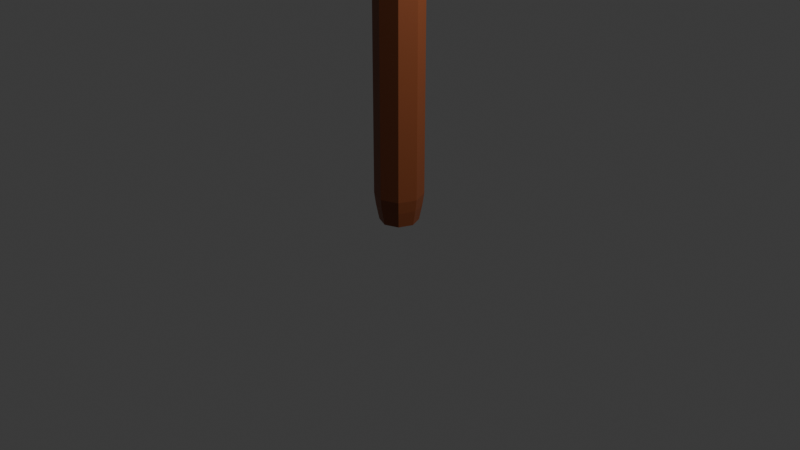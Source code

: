# Source: lanceAthena.blend  (saved by Blender 4.2.66; exported with 4.5.12 LTS)
import bpy
from mathutils import Matrix  # noqa: F401  (used for matrix-valued properties, if any)

bpy.ops.wm.read_factory_settings(use_empty=True)
scene = bpy.context.scene
scene.name = 'Scene'

# ---- collections
col_collection = bpy.data.collections.new('Collection'); scene.collection.children.link(col_collection)

# ---- materials (node trees are filled in below, after node groups)
mat_material_001 = bpy.data.materials.new('Material.001')
mat_material = bpy.data.materials.new('Material')
mat_material.alpha_threshold = 0.0
mat_material.roughness = 0.5
mat_material.line_color = (0.0, 0.0, 0.0, 1.0)
mat_material_002 = bpy.data.materials.new('Material.002')

# ---- material node trees
mat_material_001.use_nodes = True; mat_material_001.node_tree.nodes.clear()
_N = mat_material_001.node_tree.nodes; _L = mat_material_001.node_tree.links
n0 = _N.new('ShaderNodeBsdfPrincipled'); n0.name = 'Principled BSDF'; n0.location = (10, 300)
n0.inputs[0].default_value = (0.2622, 0.07036, 0.02315, 1.0)
n1 = _N.new('ShaderNodeOutputMaterial'); n1.name = 'Material Output'; n1.location = (300, 300)
_L.new(n0.outputs[0], n1.inputs[0])
n1.is_active_output = True
mat_material.use_nodes = True; mat_material.node_tree.nodes.clear()
_N = mat_material.node_tree.nodes; _L = mat_material.node_tree.links
n0 = _N.new('ShaderNodeOutputMaterial'); n0.name = 'Material Output'; n0.location = (300, 300)
n1 = _N.new('ShaderNodeBsdfPrincipled'); n1.name = 'Principled BSDF'; n1.location = (10, 300)
n1.inputs[0].default_value = (0.6308, 0.6308, 0.6308, 1.0)
n1.inputs[1].default_value = 1.0
n1.inputs[2].default_value = 0.3297
n1.inputs[3].default_value = 1.45
_L.new(n1.outputs[0], n0.inputs[0])
n0.is_active_output = True
mat_material_002.use_nodes = True; mat_material_002.node_tree.nodes.clear()
_N = mat_material_002.node_tree.nodes; _L = mat_material_002.node_tree.links
n0 = _N.new('ShaderNodeBsdfPrincipled'); n0.name = 'Principled BSDF'; n0.location = (10, 300)
n0.inputs[0].default_value = (0.6308, 0.6308, 0.6308, 1.0)
n0.inputs[1].default_value = 1.0
n0.inputs[2].default_value = 0.3242
n1 = _N.new('ShaderNodeOutputMaterial'); n1.name = 'Material Output'; n1.location = (300, 300)
_L.new(n0.outputs[0], n1.inputs[0])
n1.is_active_output = True

# ---- world
world_world = bpy.data.worlds.new('World'); scene.world = world_world
world_world.use_nodes = True; world_world.node_tree.nodes.clear()
_N = world_world.node_tree.nodes; _L = world_world.node_tree.links
n0 = _N.new('ShaderNodeOutputWorld'); n0.name = 'World Output'; n0.location = (300, 300)
n1 = _N.new('ShaderNodeBackground'); n1.name = 'Background'; n1.location = (10, 300)
n1.inputs[0].default_value = (0.05088, 0.05088, 0.05088, 1.0)
_L.new(n1.outputs[0], n0.inputs[0])
n0.is_active_output = True
world_world.color = (0.05088, 0.05088, 0.05088)
world_world.sun_shadow_jitter_overblur = 0.0

# ---- cameras
cam_camera = bpy.data.cameras.new('Camera')
cam_camera.clip_end = 100.0
cam_camera.ortho_scale = 7.314

# ---- lights
light_light = bpy.data.lights.new('Light', 'POINT')
light_light.energy = 1000.0
light_light.shadow_soft_size = 0.1

# ---- meshes
me_circle = bpy.data.meshes.new('Circle')
me_circle.from_pydata([(-4.359e-10, 0.2009, 0.0), (-0.1421, 0.1421, 0.0), (-0.2009, 8.718e-10, 0.0), (-0.1421, -0.1421, 0.0), (-4.359e-10, -0.2009, 0.0), (0.1421, -0.1421, 0.0), (0.2009, 8.718e-10, 0.0), (0.1421, 0.1421, 0.0), (-8.141e-10, 0.234, 0.1635), (-0.1655, 0.1655, 0.1635), (-0.234, 1.322e-09, 0.1635), (-0.1655, -0.1655, 0.1635), (-8.141e-10, -0.234, 0.1635), (0.1655, -0.1655, 0.1635), (0.234, 1.322e-09, 0.1635), (0.1655, 0.1655, 0.1635), (-5.092e-09, 0.2514, 0.2898), (-0.1778, 0.1778, 0.2898), (-0.2514, 1.558e-09, 0.2898), (-0.1778, -0.1778, 0.2898), (-5.092e-09, -0.2514, 0.2898), (0.1778, -0.1778, 0.2898), (0.2514, 1.558e-09, 0.2898), (0.1778, 0.1778, 0.2898), (4.706e-08, 0.2514, 5.294), (-0.1778, 0.1778, 5.294), (-0.2514, 1.558e-09, 5.294), (-0.1778, -0.1778, 5.294), (4.706e-08, -0.2514, 5.294), (0.1778, -0.1778, 5.294), (0.2514, 1.558e-09, 5.294), (0.1778, 0.1778, 5.294), (4.706e-08, 0.2514, 5.459), (-0.1778, 0.1778, 5.459), (-0.2514, 1.558e-09, 5.459), (-0.1778, -0.1778, 5.459), (4.706e-08, -0.2514, 5.459), (0.1778, -0.1778, 5.459), (0.2514, 1.558e-09, 5.459), (0.1778, 0.1778, 5.459), (-1.29e-07, 0.2514, 5.811), (-0.1778, 0.1778, 5.811), (-0.2514, 1.558e-09, 5.811), (-0.1778, -0.1778, 5.811), (-1.29e-07, -0.2514, 5.811), (0.1778, -0.1778, 5.811), (0.2514, 1.558e-09, 5.811), (0.1778, 0.1778, 5.811), (-1.912e-07, 0.127, 6.201), (-0.08978, 0.08978, 6.201), (-0.127, 7.87e-10, 6.201), (-0.08978, -0.08978, 6.201), (-1.912e-07, -0.127, 6.201), (0.08978, -0.08978, 6.201), (0.127, 7.87e-10, 6.201), (0.08978, 0.08978, 6.201), (-0.1312, 0.1312, 6.201), (-2.08e-07, 0.1856, 6.201), (-0.1856, 7.87e-10, 6.201), (-0.1312, -0.1312, 6.201), (-2.08e-07, -0.1856, 6.201), (0.1312, -0.1312, 6.201), (0.1856, 7.87e-10, 6.201), (0.1312, 0.1312, 6.201), (-0.08922, 0.08922, 6.443), (-5.693e-08, 0.1262, 6.443), (-0.1262, 5.35e-10, 6.443), (-0.08922, -0.08922, 6.443), (-5.693e-08, -0.1262, 6.443), (0.08922, -0.08922, 6.443), (0.1262, 5.35e-10, 6.443), (0.08922, 0.08922, 6.443), (-5.001e-07, 0.0, 9.068), (0.3094, 1.558e-09, 5.459), (0.2188, -0.2188, 5.459), (4.706e-08, -0.3094, 5.459), (-0.2188, -0.2188, 5.459), (-0.3094, 1.558e-09, 5.459), (4.706e-08, 0.3094, 5.459), (-0.2188, 0.2188, 5.459), (0.08922, 0.2916, 6.669), (0.1262, 1.749e-09, 6.669), (0.08922, -0.2916, 6.669), (-5.693e-08, -0.4124, 6.669), (-0.08922, 0.2916, 6.669), (-5.693e-08, 0.4124, 6.669), (-0.1262, 1.749e-09, 6.669), (-0.08922, -0.2916, 6.669), (0.2188, 0.2188, 5.459), (0.08922, 0.1848, 8.54), (0.1262, 1.79e-09, 8.54), (0.08922, -0.1848, 8.54), (-4.168e-07, -0.2613, 8.54), (-0.08922, 0.1848, 8.54), (-4.168e-07, 0.2613, 8.54), (-0.1262, 1.79e-09, 8.54), (-0.08922, -0.1848, 8.54), (0.2188, 0.2188, 5.294), (0.3094, 1.558e-09, 5.294), (0.2188, -0.2188, 5.294), (4.706e-08, -0.3094, 5.294), (-0.2188, -0.2188, 5.294), (-0.3094, 1.558e-09, 5.294), (4.706e-08, 0.3094, 5.294), (-0.2188, 0.2188, 5.294)], [], [(1, 0, 7, 6, 5, 4, 3, 2), (15, 8, 16, 23), (6, 7, 15, 14), (4, 5, 13, 12), (2, 3, 11, 10), (0, 1, 9, 8), (7, 0, 8, 15), (5, 6, 14, 13), (3, 4, 12, 11), (1, 2, 10, 9), (20, 21, 29, 28), (13, 14, 22, 21), (11, 12, 20, 19), (9, 10, 18, 17), (14, 15, 23, 22), (12, 13, 21, 20), (10, 11, 19, 18), (8, 9, 17, 16), (36, 35, 76, 75), (18, 19, 27, 26), (16, 17, 25, 24), (23, 16, 24, 31), (21, 22, 30, 29), (19, 20, 28, 27), (17, 18, 26, 25), (22, 23, 31, 30), (37, 38, 46, 45), (28, 29, 99, 100), (35, 34, 77, 76), (27, 28, 100, 101), (34, 33, 79, 77), (26, 27, 101, 102), (33, 32, 78, 79), (25, 26, 102, 104), (40, 41, 49, 48), (35, 36, 44, 43), (33, 34, 42, 41), (38, 39, 47, 46), (36, 37, 45, 44), (34, 35, 43, 42), (32, 33, 41, 40), (39, 32, 40, 47), (47, 40, 48, 55), (45, 46, 54, 53), (43, 44, 52, 51), (41, 42, 50, 49), (46, 47, 55, 54), (44, 45, 53, 52), (42, 43, 51, 50), (64, 66, 86, 84), (48, 49, 56, 57), (67, 68, 83, 87), (55, 48, 57, 63), (69, 70, 81, 82), (54, 55, 63, 62), (71, 65, 85, 80), (53, 54, 62, 61), (62, 63, 71, 70), (60, 61, 69, 68), (58, 59, 67, 66), (57, 56, 64, 65), (63, 57, 65, 71), (61, 62, 70, 69), (59, 60, 68, 67), (56, 58, 66, 64), (49, 50, 58, 56), (65, 64, 84, 85), (50, 51, 59, 58), (66, 67, 87, 86), (51, 52, 60, 59), (68, 69, 82, 83), (52, 53, 61, 60), (70, 71, 80, 81), (32, 39, 88, 78), (81, 80, 89, 90), (84, 86, 95, 93), (87, 83, 92, 96), (82, 81, 90, 91), (80, 85, 94, 89), (85, 84, 93, 94), (86, 87, 96, 95), (83, 82, 91, 92), (24, 25, 104, 103), (92, 91, 72), (90, 89, 72), (93, 95, 72), (96, 92, 72), (91, 90, 72), (89, 94, 72), (94, 93, 72), (95, 96, 72), (39, 38, 73, 88), (31, 24, 103, 97), (38, 37, 74, 73), (30, 31, 97, 98), (37, 36, 75, 74), (29, 30, 98, 99), (104, 102, 77, 79), (101, 100, 75, 76), (99, 98, 73, 74), (97, 103, 78, 88), (103, 104, 79, 78), (102, 101, 76, 77), (100, 99, 74, 75), (98, 97, 88, 73)])
me_circle.polygons.foreach_set('material_index', [0, 0, 0, 0, 0, 0, 0, 0, 0, 0, 0, 0, 0, 0, 0, 0, 0, 0, 1, 0, 0, 0, 0, 0, 0, 0, 0, 1, 1, 1, 1, 1, 1, 1, 0, 0, 0, 0, 0, 0, 0, 0, 0, 0, 0, 0, 0, 0, 0, 1, 1, 1, 1, 1, 1, 1, 1, 1, 1, 1, 1, 1, 1, 1, 1, 1, 1, 1, 1, 1, 1, 1, 1, 1, 1, 1, 1, 1, 1, 1, 1, 1, 1, 1, 1, 1, 1, 1, 1, 1, 1, 1, 1, 1, 1, 1, 1, 1, 1, 1, 1, 1, 1, 1, 1])
_uv = me_circle.uv_layers.new(name='UVMap')
_uv.uv.foreach_set('vector', [0.0, 0.0, 0.0, 0.0, 0.0, 0.0, 0.0, 0.0, 0.0, 0.0, 0.0, 0.0, 0.0, 0.0, 0.0, 0.0, 0.0, 0.0, 0.0, 0.0, 0.0, 0.0, 0.0, 0.0, 0.0, 0.0, 0.0, 0.0, 0.0, 0.0, 0.0, 0.0, 0.0, 0.0, 0.0, 0.0, 0.0, 0.0, 0.0, 0.0, 0.0, 0.0, 0.0, 0.0, 0.0, 0.0, 0.0, 0.0, 0.0, 0.0, 0.0, 0.0, 0.0, 0.0, 0.0, 0.0, 0.0, 0.0, 0.0, 0.0, 0.0, 0.0, 0.0, 0.0, 0.0, 0.0, 0.0, 0.0, 0.0, 0.0, 0.0, 0.0, 0.0, 0.0, 0.0, 0.0, 0.0, 0.0, 0.0, 0.0, 0.0, 0.0, 0.0, 0.0, 0.0, 0.0, 0.0, 0.0, 0.0, 0.0, 0.0, 0.0, 0.0, 0.0, 0.0, 0.0, 0.0, 0.0, 0.0, 0.0, 0.0, 0.0, 0.0, 0.0, 0.0, 0.0, 0.0, 0.0, 0.0, 0.0, 0.0, 0.0, 0.0, 0.0, 0.0, 0.0, 0.0, 0.0, 0.0, 0.0, 0.0, 0.0, 0.0, 0.0, 0.0, 0.0, 0.0, 0.0, 0.0, 0.0, 0.0, 0.0, 0.0, 0.0, 0.0, 0.0, 0.0, 0.0, 0.0, 0.0, 0.0, 0.0, 0.0, 0.0, 0.0, 0.0, 0.0, 0.0, 0.0, 0.0, 0.0, 0.0, 0.0, 0.0, 0.0, 0.0, 0.0, 0.0, 0.0, 0.0, 0.0, 0.0, 0.0, 0.0, 0.0, 0.0, 0.0, 0.0, 0.0, 0.0, 0.0, 0.0, 0.0, 0.0, 0.0, 0.0, 0.0, 0.0, 0.0, 0.0, 0.0, 0.0, 0.0, 0.0, 0.0, 0.0, 0.0, 0.0, 0.0, 0.0, 0.0, 0.0, 0.0, 0.0, 0.0, 0.0, 0.0, 0.0, 0.0, 0.0, 0.0, 0.0, 0.0, 0.0, 0.0, 0.0, 0.0, 0.0, 0.0, 0.0, 0.0, 0.0, 0.0, 0.0, 0.0, 0.0, 0.0, 0.0, 0.0, 0.0, 0.0, 0.0, 0.0, 0.0, 0.0, 0.0, 0.0, 0.0, 0.0, 0.0, 0.0, 0.0, 0.0, 0.0, 0.0, 0.0, 0.0, 0.0, 0.0, 0.0, 0.0, 0.0, 0.0, 0.0, 0.0, 0.0, 0.0, 0.0, 0.0, 0.0, 0.0, 0.0, 0.0, 0.0, 0.0, 0.0, 0.0, 0.0, 0.0, 0.0, 0.0, 0.0, 0.0, 0.0, 0.0, 0.0, 0.0, 0.0, 0.0, 0.0, 0.0, 0.0, 0.0, 0.0, 0.0, 0.0, 0.0, 0.0, 0.0, 0.0, 0.0, 0.0, 0.0, 0.0, 0.0, 0.0, 0.0, 0.0, 0.0, 0.0, 0.0, 0.0, 0.0, 0.0, 0.0, 0.0, 0.0, 0.0, 0.0, 0.0, 0.0, 0.0, 0.0, 0.0, 0.0, 0.0, 0.0, 0.0, 0.0, 0.0, 0.0, 0.0, 0.0, 0.0, 0.0, 0.0, 0.0, 0.0, 0.0, 0.0, 0.0, 0.0, 0.0, 0.0, 0.0, 0.0, 0.0, 0.0, 0.0, 0.0, 0.0, 0.0, 0.0, 0.0, 0.0, 0.0, 0.0, 0.0, 0.0, 0.0, 0.0, 0.0, 0.0, 0.0, 0.0, 0.0, 0.0, 0.0, 0.0, 0.0, 0.0, 0.0, 0.0, 0.0, 0.0, 0.0, 0.0, 0.0, 0.0, 0.0, 0.0, 0.0, 0.0, 0.0, 0.0, 0.0, 0.0, 0.0, 0.0, 0.0, 0.0, 0.0, 0.0, 0.0, 0.0, 0.0, 0.0, 0.0, 0.0, 0.0, 0.0, 0.0, 0.0, 0.0, 0.0, 0.0, 0.0, 0.0, 0.0, 0.0, 0.0, 0.0, 0.0, 0.0, 0.0, 0.0, 0.0, 0.0, 0.0, 0.0, 0.0, 0.0, 0.0, 0.0, 0.0, 0.0, 0.0, 0.0, 0.0, 0.0, 0.0, 0.0, 0.0, 0.0, 0.0, 0.0, 0.0, 0.0, 0.0, 0.0, 0.0, 0.0, 0.0, 0.0, 0.0, 0.0, 0.0, 0.0, 0.0, 0.0, 0.0, 0.0, 0.0, 0.0, 0.0, 0.0, 0.0, 0.0, 0.0, 0.0, 0.0, 0.0, 0.0, 0.0, 0.0, 0.0, 0.0, 0.0, 0.0, 0.0, 0.0, 0.0, 0.0, 0.0, 0.0, 0.0, 0.0, 0.0, 0.0, 0.0, 0.0, 0.0, 0.0, 0.0, 0.0, 0.0, 0.0, 0.0, 0.0, 0.0, 0.0, 0.0, 0.0, 0.0, 0.0, 0.0, 0.0, 0.0, 0.0, 0.0, 0.0, 0.0, 0.0, 0.0, 0.0, 0.0, 0.0, 0.0, 0.0, 0.0, 0.0, 0.0, 0.0, 0.0, 0.0, 0.0, 0.0, 0.0, 0.0, 0.0, 0.0, 0.0, 0.0, 0.0, 0.0, 0.0, 0.0, 0.0, 0.0, 0.0, 0.0, 0.0, 0.0, 0.0, 0.0, 0.0, 0.0, 0.0, 0.0, 0.0, 0.0, 0.0, 0.0, 0.0, 0.0, 0.0, 0.0, 0.0, 0.0, 0.0, 0.0, 0.0, 0.0, 0.0, 0.0, 0.0, 0.0, 0.0, 0.0, 0.0, 0.0, 0.0, 0.0, 0.0, 0.0, 0.0, 0.0, 0.0, 0.0, 0.0, 0.0, 0.0, 0.0, 0.0, 0.0, 0.0, 0.0, 0.0, 0.0, 0.0, 0.0, 0.0, 0.0, 0.0, 0.0, 0.0, 0.0, 0.0, 0.0, 0.0, 0.0, 0.0, 0.0, 0.0, 0.0, 0.0, 0.0, 0.0, 0.0, 0.0, 0.0, 0.0, 0.0, 0.0, 0.0, 0.0, 0.0, 0.0, 0.0, 0.0, 0.0, 0.0, 0.0, 0.0, 0.0, 0.0, 0.0, 0.0, 0.0, 0.0, 0.0, 0.0, 0.0, 0.0, 0.0, 0.0, 0.0, 0.0, 0.0, 0.0, 0.0, 0.0, 0.0, 0.0, 0.0, 0.0, 0.0, 0.0, 0.0, 0.0, 0.0, 0.0, 0.0, 0.0, 0.0, 0.0, 0.0, 0.0, 0.0, 0.0, 0.0, 0.0, 0.0, 0.0, 0.0, 0.0, 0.0, 0.0, 0.0, 0.0, 0.0, 0.0, 0.0, 0.0, 0.0, 0.0, 0.0, 0.0, 0.0, 0.0, 0.0, 0.0, 0.0, 0.0, 0.0, 0.0, 0.0, 0.0, 0.0, 0.0, 0.0, 0.0, 0.0, 0.0, 0.0, 0.0, 0.0, 0.0, 0.0, 0.0, 0.0, 0.0, 0.0, 0.0, 0.0, 0.0, 0.0, 0.0, 0.0, 0.0, 0.0, 0.0, 0.0, 0.0, 0.0, 0.0, 0.0, 0.0, 0.0, 0.0, 0.0, 0.0, 0.0, 0.0, 0.0, 0.0, 0.0, 0.0, 0.0, 0.0, 0.0, 0.0, 0.0, 0.0, 0.0, 0.0, 0.0, 0.0, 0.0, 0.0, 0.0, 0.0, 0.0, 0.0, 0.0, 0.0, 0.0, 0.0, 0.0, 0.0, 0.0, 0.0, 0.0, 0.0, 0.0, 0.0, 0.0, 0.0, 0.0, 0.0, 0.0, 0.0, 0.0, 0.0, 0.0, 0.0, 0.0, 0.0, 0.0, 0.0, 0.0, 0.0, 0.0, 0.0, 0.0, 0.0, 0.0, 0.0, 0.0, 0.0, 0.0, 0.0, 0.0, 0.0, 0.0, 0.0, 0.0, 0.0, 0.0, 0.0, 0.0, 0.0, 0.0, 0.0, 0.0, 0.0, 0.0, 0.0, 0.0, 0.0, 0.0, 0.0, 0.0, 0.0, 0.0, 0.0, 0.0, 0.0, 0.0, 0.0, 0.0, 0.0, 0.0, 0.0, 0.0, 0.0, 0.0, 0.0, 0.0, 0.0, 0.0, 0.0, 0.0, 0.0, 0.0, 0.0, 0.0, 0.0, 0.0, 0.0, 0.0, 0.0, 0.0, 0.0, 0.0, 0.0, 0.0, 0.0, 0.0, 0.0, 0.0, 0.0, 0.0, 0.0, 0.0, 0.0, 0.0, 0.0, 0.0, 0.0, 0.0, 0.0, 0.0, 0.0, 0.0, 0.0, 0.0, 0.0, 0.0, 0.0, 0.0, 0.0])
me_circle.materials.append(mat_material_001)
me_circle.materials.append(mat_material)
me_circle.materials.append(mat_material_002)
me_circle.update()

# ---- objects
ob_light = bpy.data.objects.new('Light', light_light)
ob_camera = bpy.data.objects.new('Camera', cam_camera)
ob_circle = bpy.data.objects.new('Circle', me_circle)

# ---- transforms, parenting, visibility, modifiers, constraints
ob_light.location = (4.076, 1.005, 5.904)
ob_light.rotation_euler = (0.6503, 0.05522, 1.866)
ob_light.lock_rotations_4d = False
ob_light.empty_display_type = 'ARROWS'
ob_light.color = (0.0, 0.0, 0.0, 0.0)
ob_light.lineart.crease_threshold = 0.0
ob_camera.location = (7.359, -6.926, 4.958)
ob_camera.rotation_euler = (1.109, 0.0, 0.8149)
ob_camera.lock_rotations_4d = False
ob_camera.empty_display_type = 'ARROWS'
ob_camera.color = (0.0, 0.0, 0.0, 0.0)
ob_camera.display_type = 'WIRE'
ob_camera.lineart.crease_threshold = 0.0
ob_circle.location = (0.0, 0.0, 0.0)

# ---- collection membership
col_collection.objects.link(ob_light)
col_collection.objects.link(ob_camera)
col_collection.objects.link(ob_circle)

# ---- scene / render settings (as saved in the file)
scene.camera = ob_camera
scene.frame_start = 1; scene.frame_end = 250; scene.frame_set(1)
scene.render.engine = 'BLENDER_EEVEE_NEXT'
bpy.context.view_layer.update()
